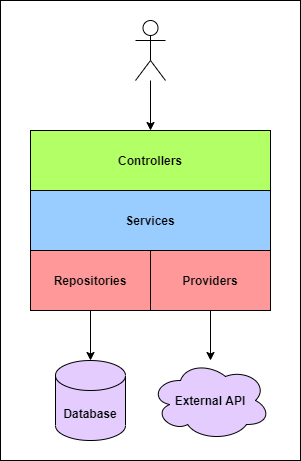

The diagram above was exported from draw.io. Its source (the exported page's mxGraphModel, read from the mxfile embedded in the PNG):
<mxGraphModel dx="1326" dy="878" grid="1" gridSize="10" guides="1" tooltips="1" connect="1" arrows="1" fold="1" page="1" pageScale="1" pageWidth="850" pageHeight="1100" math="0" shadow="0">
  <root>
    <mxCell id="0" />
    <mxCell id="1" parent="0" />
    <mxCell id="hUnrEmZZybgGB9P27MNk-12" value="" style="rounded=0;whiteSpace=wrap;html=1;fillColor=#FFFFFF;" vertex="1" parent="1">
      <mxGeometry x="280" y="240" width="300" height="460" as="geometry" />
    </mxCell>
    <mxCell id="hUnrEmZZybgGB9P27MNk-1" value="&lt;b&gt;Database&lt;/b&gt;" style="shape=cylinder3;whiteSpace=wrap;html=1;boundedLbl=1;backgroundOutline=1;size=15;fillColor=#E5CCFF;" vertex="1" parent="1">
      <mxGeometry x="335" y="600" width="70" height="80" as="geometry" />
    </mxCell>
    <mxCell id="hUnrEmZZybgGB9P27MNk-2" value="&lt;b&gt;External API&lt;/b&gt;" style="ellipse;shape=cloud;whiteSpace=wrap;html=1;fillColor=#E5CCFF;" vertex="1" parent="1">
      <mxGeometry x="430" y="600" width="120" height="80" as="geometry" />
    </mxCell>
    <mxCell id="hUnrEmZZybgGB9P27MNk-11" value="" style="edgeStyle=orthogonalEdgeStyle;rounded=0;orthogonalLoop=1;jettySize=auto;html=1;" edge="1" parent="1" source="hUnrEmZZybgGB9P27MNk-3" target="hUnrEmZZybgGB9P27MNk-2">
      <mxGeometry relative="1" as="geometry" />
    </mxCell>
    <mxCell id="hUnrEmZZybgGB9P27MNk-3" value="&lt;b&gt;Providers&lt;/b&gt;" style="rounded=0;whiteSpace=wrap;html=1;fillColor=#FF9999;" vertex="1" parent="1">
      <mxGeometry x="430" y="490" width="120" height="60" as="geometry" />
    </mxCell>
    <mxCell id="hUnrEmZZybgGB9P27MNk-10" value="" style="edgeStyle=orthogonalEdgeStyle;rounded=0;orthogonalLoop=1;jettySize=auto;html=1;" edge="1" parent="1" source="hUnrEmZZybgGB9P27MNk-4" target="hUnrEmZZybgGB9P27MNk-1">
      <mxGeometry relative="1" as="geometry" />
    </mxCell>
    <mxCell id="hUnrEmZZybgGB9P27MNk-4" value="&lt;b&gt;Repositories&lt;/b&gt;" style="rounded=0;whiteSpace=wrap;html=1;fillColor=#FF9999;" vertex="1" parent="1">
      <mxGeometry x="310" y="490" width="120" height="60" as="geometry" />
    </mxCell>
    <mxCell id="hUnrEmZZybgGB9P27MNk-5" value="&lt;b&gt;Services&lt;/b&gt;" style="rounded=0;whiteSpace=wrap;html=1;fillColor=#99CCFF;" vertex="1" parent="1">
      <mxGeometry x="310" y="430" width="240" height="60" as="geometry" />
    </mxCell>
    <mxCell id="hUnrEmZZybgGB9P27MNk-6" value="&lt;b&gt;Controllers&lt;/b&gt;" style="rounded=0;whiteSpace=wrap;html=1;fillColor=#B3FF66;" vertex="1" parent="1">
      <mxGeometry x="310" y="370" width="240" height="60" as="geometry" />
    </mxCell>
    <mxCell id="hUnrEmZZybgGB9P27MNk-8" value="" style="edgeStyle=orthogonalEdgeStyle;rounded=0;orthogonalLoop=1;jettySize=auto;html=1;" edge="1" parent="1" source="hUnrEmZZybgGB9P27MNk-7" target="hUnrEmZZybgGB9P27MNk-6">
      <mxGeometry relative="1" as="geometry" />
    </mxCell>
    <mxCell id="hUnrEmZZybgGB9P27MNk-7" value="" style="shape=umlActor;verticalLabelPosition=bottom;verticalAlign=top;html=1;outlineConnect=0;" vertex="1" parent="1">
      <mxGeometry x="415" y="260" width="30" height="60" as="geometry" />
    </mxCell>
  </root>
</mxGraphModel>